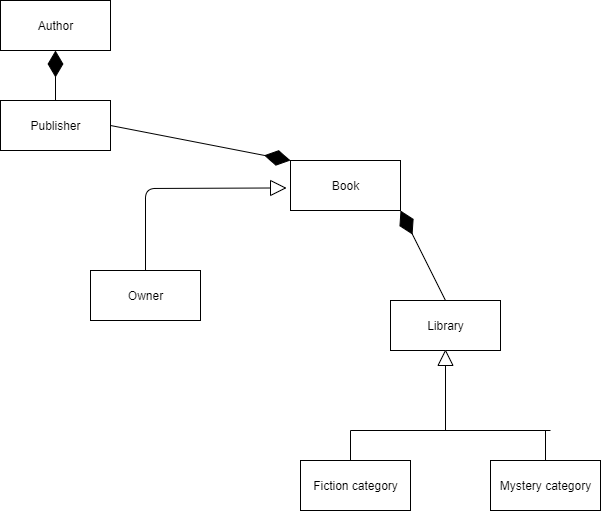

The diagram above was exported from draw.io. Its source (the exported page's mxGraphModel, read from the mxfile embedded in the PNG):
<mxGraphModel dx="782" dy="478" grid="1" gridSize="10" guides="1" tooltips="1" connect="1" arrows="1" fold="1" page="1" pageScale="1" pageWidth="827" pageHeight="1169" math="0" shadow="0">
  <root>
    <mxCell id="WIyWlLk6GJQsqaUBKTNV-0" />
    <mxCell id="WIyWlLk6GJQsqaUBKTNV-1" parent="WIyWlLk6GJQsqaUBKTNV-0" />
    <mxCell id="yVtd9j-R3oHRzDWeaFFo-0" value="Mystery category" style="html=1;" vertex="1" parent="WIyWlLk6GJQsqaUBKTNV-1">
      <mxGeometry x="600" y="550" width="110" height="50" as="geometry" />
    </mxCell>
    <mxCell id="yVtd9j-R3oHRzDWeaFFo-1" value="Fiction category" style="html=1;" vertex="1" parent="WIyWlLk6GJQsqaUBKTNV-1">
      <mxGeometry x="410" y="550" width="110" height="50" as="geometry" />
    </mxCell>
    <mxCell id="yVtd9j-R3oHRzDWeaFFo-2" value="Library" style="html=1;" vertex="1" parent="WIyWlLk6GJQsqaUBKTNV-1">
      <mxGeometry x="500" y="390" width="110" height="50" as="geometry" />
    </mxCell>
    <mxCell id="yVtd9j-R3oHRzDWeaFFo-3" value="Publisher" style="html=1;" vertex="1" parent="WIyWlLk6GJQsqaUBKTNV-1">
      <mxGeometry x="110" y="190" width="110" height="50" as="geometry" />
    </mxCell>
    <mxCell id="yVtd9j-R3oHRzDWeaFFo-4" value="Owner" style="html=1;" vertex="1" parent="WIyWlLk6GJQsqaUBKTNV-1">
      <mxGeometry x="200" y="360" width="110" height="50" as="geometry" />
    </mxCell>
    <mxCell id="yVtd9j-R3oHRzDWeaFFo-5" value="Author" style="html=1;" vertex="1" parent="WIyWlLk6GJQsqaUBKTNV-1">
      <mxGeometry x="110" y="90" width="110" height="50" as="geometry" />
    </mxCell>
    <mxCell id="yVtd9j-R3oHRzDWeaFFo-6" value="Book" style="html=1;" vertex="1" parent="WIyWlLk6GJQsqaUBKTNV-1">
      <mxGeometry x="400" y="250" width="110" height="50" as="geometry" />
    </mxCell>
    <mxCell id="yVtd9j-R3oHRzDWeaFFo-8" style="edgeStyle=orthogonalEdgeStyle;rounded=0;orthogonalLoop=1;jettySize=auto;html=1;exitX=0.5;exitY=1;exitDx=0;exitDy=0;" edge="1" parent="WIyWlLk6GJQsqaUBKTNV-1" source="yVtd9j-R3oHRzDWeaFFo-5" target="yVtd9j-R3oHRzDWeaFFo-5">
      <mxGeometry relative="1" as="geometry" />
    </mxCell>
    <mxCell id="yVtd9j-R3oHRzDWeaFFo-20" value="" style="triangle;whiteSpace=wrap;html=1;rotation=-180;direction=south;" vertex="1" parent="WIyWlLk6GJQsqaUBKTNV-1">
      <mxGeometry x="547.5" y="440" width="15" height="15" as="geometry" />
    </mxCell>
    <mxCell id="yVtd9j-R3oHRzDWeaFFo-25" value="" style="endArrow=none;html=1;entryX=0;entryY=0.5;entryDx=0;entryDy=0;" edge="1" parent="WIyWlLk6GJQsqaUBKTNV-1" target="yVtd9j-R3oHRzDWeaFFo-20">
      <mxGeometry width="50" height="50" relative="1" as="geometry">
        <mxPoint x="555" y="520" as="sourcePoint" />
        <mxPoint x="460" y="410" as="targetPoint" />
      </mxGeometry>
    </mxCell>
    <mxCell id="yVtd9j-R3oHRzDWeaFFo-26" value="" style="endArrow=none;html=1;" edge="1" parent="WIyWlLk6GJQsqaUBKTNV-1">
      <mxGeometry width="50" height="50" relative="1" as="geometry">
        <mxPoint x="460" y="520" as="sourcePoint" />
        <mxPoint x="660" y="520" as="targetPoint" />
      </mxGeometry>
    </mxCell>
    <mxCell id="yVtd9j-R3oHRzDWeaFFo-27" value="" style="endArrow=none;html=1;" edge="1" parent="WIyWlLk6GJQsqaUBKTNV-1">
      <mxGeometry width="50" height="50" relative="1" as="geometry">
        <mxPoint x="460" y="520" as="sourcePoint" />
        <mxPoint x="460" y="550" as="targetPoint" />
      </mxGeometry>
    </mxCell>
    <mxCell id="yVtd9j-R3oHRzDWeaFFo-30" value="" style="endArrow=none;html=1;entryX=0.5;entryY=0;entryDx=0;entryDy=0;" edge="1" parent="WIyWlLk6GJQsqaUBKTNV-1" target="yVtd9j-R3oHRzDWeaFFo-0">
      <mxGeometry width="50" height="50" relative="1" as="geometry">
        <mxPoint x="655" y="520" as="sourcePoint" />
        <mxPoint x="460" y="410" as="targetPoint" />
      </mxGeometry>
    </mxCell>
    <mxCell id="yVtd9j-R3oHRzDWeaFFo-31" value="" style="endArrow=diamondThin;endFill=1;endSize=24;html=1;entryX=0.5;entryY=1;entryDx=0;entryDy=0;exitX=0.5;exitY=0;exitDx=0;exitDy=0;" edge="1" parent="WIyWlLk6GJQsqaUBKTNV-1" source="yVtd9j-R3oHRzDWeaFFo-3" target="yVtd9j-R3oHRzDWeaFFo-5">
      <mxGeometry width="160" relative="1" as="geometry">
        <mxPoint x="350" y="340" as="sourcePoint" />
        <mxPoint x="510" y="340" as="targetPoint" />
      </mxGeometry>
    </mxCell>
    <mxCell id="yVtd9j-R3oHRzDWeaFFo-34" value="" style="endArrow=diamondThin;endFill=1;endSize=24;html=1;exitX=1;exitY=0.5;exitDx=0;exitDy=0;entryX=0;entryY=0;entryDx=0;entryDy=0;" edge="1" parent="WIyWlLk6GJQsqaUBKTNV-1" source="yVtd9j-R3oHRzDWeaFFo-3" target="yVtd9j-R3oHRzDWeaFFo-6">
      <mxGeometry width="160" relative="1" as="geometry">
        <mxPoint x="350" y="340" as="sourcePoint" />
        <mxPoint x="510" y="340" as="targetPoint" />
      </mxGeometry>
    </mxCell>
    <mxCell id="yVtd9j-R3oHRzDWeaFFo-35" value="" style="endArrow=diamondThin;endFill=1;endSize=24;html=1;entryX=1;entryY=1;entryDx=0;entryDy=0;exitX=0.5;exitY=0;exitDx=0;exitDy=0;" edge="1" parent="WIyWlLk6GJQsqaUBKTNV-1" source="yVtd9j-R3oHRzDWeaFFo-2" target="yVtd9j-R3oHRzDWeaFFo-6">
      <mxGeometry width="160" relative="1" as="geometry">
        <mxPoint x="350" y="340" as="sourcePoint" />
        <mxPoint x="510" y="340" as="targetPoint" />
      </mxGeometry>
    </mxCell>
    <mxCell id="yVtd9j-R3oHRzDWeaFFo-37" value="" style="triangle;whiteSpace=wrap;html=1;rotation=-90;direction=south;" vertex="1" parent="WIyWlLk6GJQsqaUBKTNV-1">
      <mxGeometry x="380" y="270" width="15" height="15" as="geometry" />
    </mxCell>
    <mxCell id="yVtd9j-R3oHRzDWeaFFo-39" value="" style="endArrow=none;html=1;exitX=0.5;exitY=0;exitDx=0;exitDy=0;entryX=0;entryY=0.5;entryDx=0;entryDy=0;" edge="1" parent="WIyWlLk6GJQsqaUBKTNV-1" source="yVtd9j-R3oHRzDWeaFFo-4" target="yVtd9j-R3oHRzDWeaFFo-37">
      <mxGeometry width="50" height="50" relative="1" as="geometry">
        <mxPoint x="410" y="360" as="sourcePoint" />
        <mxPoint x="460" y="310" as="targetPoint" />
        <Array as="points">
          <mxPoint x="255" y="278" />
        </Array>
      </mxGeometry>
    </mxCell>
  </root>
</mxGraphModel>